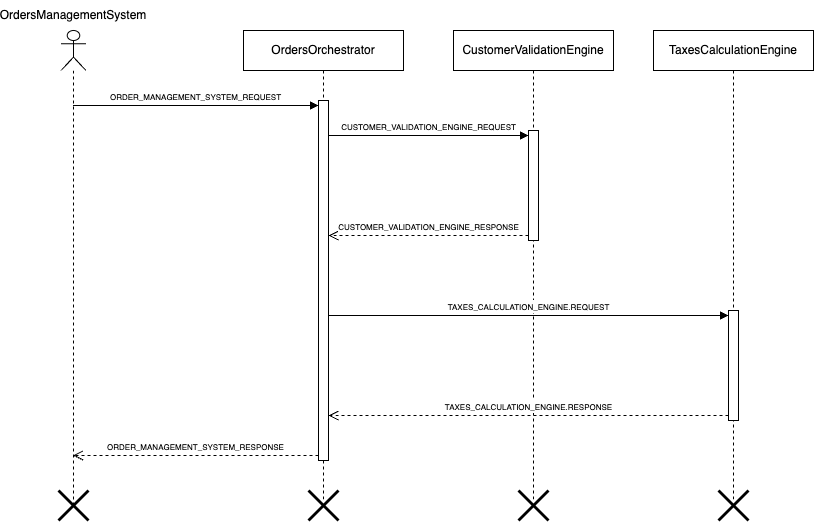

The diagram above was exported from draw.io. Its source (the exported page's mxGraphModel, read from the mxfile embedded in the PNG):
<mxGraphModel dx="1366" dy="725" grid="1" gridSize="10" guides="1" tooltips="1" connect="1" arrows="1" fold="1" page="1" pageScale="1" pageWidth="850" pageHeight="1100" math="0" shadow="0">
  <root>
    <mxCell id="0" />
    <mxCell id="1" parent="0" />
    <mxCell id="tdM8rI832HqmmriT_yJo-10" value="OrdersOrchestrator" style="shape=umlLifeline;perimeter=lifelinePerimeter;whiteSpace=wrap;html=1;container=1;dropTarget=0;collapsible=0;recursiveResize=0;outlineConnect=0;portConstraint=eastwest;newEdgeStyle={&quot;curved&quot;:0,&quot;rounded&quot;:0};" vertex="1" parent="1">
      <mxGeometry x="270" y="90" width="160" height="470" as="geometry" />
    </mxCell>
    <mxCell id="tdM8rI832HqmmriT_yJo-47" value="" style="html=1;points=[[0,0,0,0,5],[0,1,0,0,-5],[1,0,0,0,5],[1,1,0,0,-5]];perimeter=orthogonalPerimeter;outlineConnect=0;targetShapes=umlLifeline;portConstraint=eastwest;newEdgeStyle={&quot;curved&quot;:0,&quot;rounded&quot;:0};" vertex="1" parent="tdM8rI832HqmmriT_yJo-10">
      <mxGeometry x="75" y="70" width="10" height="360" as="geometry" />
    </mxCell>
    <mxCell id="tdM8rI832HqmmriT_yJo-11" value="CustomerValidationEngine" style="shape=umlLifeline;perimeter=lifelinePerimeter;whiteSpace=wrap;html=1;container=1;dropTarget=0;collapsible=0;recursiveResize=0;outlineConnect=0;portConstraint=eastwest;newEdgeStyle={&quot;curved&quot;:0,&quot;rounded&quot;:0};" vertex="1" parent="1">
      <mxGeometry x="480" y="90" width="160" height="470" as="geometry" />
    </mxCell>
    <mxCell id="tdM8rI832HqmmriT_yJo-50" value="" style="html=1;points=[[0,0,0,0,5],[0,1,0,0,-5],[1,0,0,0,5],[1,1,0,0,-5]];perimeter=orthogonalPerimeter;outlineConnect=0;targetShapes=umlLifeline;portConstraint=eastwest;newEdgeStyle={&quot;curved&quot;:0,&quot;rounded&quot;:0};" vertex="1" parent="tdM8rI832HqmmriT_yJo-11">
      <mxGeometry x="75" y="100" width="10" height="110" as="geometry" />
    </mxCell>
    <mxCell id="tdM8rI832HqmmriT_yJo-12" value="TaxesCalculationEngine" style="shape=umlLifeline;perimeter=lifelinePerimeter;whiteSpace=wrap;html=1;container=1;dropTarget=0;collapsible=0;recursiveResize=0;outlineConnect=0;portConstraint=eastwest;newEdgeStyle={&quot;curved&quot;:0,&quot;rounded&quot;:0};" vertex="1" parent="1">
      <mxGeometry x="680" y="90" width="160" height="470" as="geometry" />
    </mxCell>
    <mxCell id="tdM8rI832HqmmriT_yJo-53" value="" style="html=1;points=[[0,0,0,0,5],[0,1,0,0,-5],[1,0,0,0,5],[1,1,0,0,-5]];perimeter=orthogonalPerimeter;outlineConnect=0;targetShapes=umlLifeline;portConstraint=eastwest;newEdgeStyle={&quot;curved&quot;:0,&quot;rounded&quot;:0};" vertex="1" parent="tdM8rI832HqmmriT_yJo-12">
      <mxGeometry x="75" y="280" width="10" height="110" as="geometry" />
    </mxCell>
    <mxCell id="tdM8rI832HqmmriT_yJo-41" value="" style="shape=umlLifeline;perimeter=lifelinePerimeter;whiteSpace=wrap;html=1;container=1;dropTarget=0;collapsible=0;recursiveResize=0;outlineConnect=0;portConstraint=eastwest;newEdgeStyle={&quot;curved&quot;:0,&quot;rounded&quot;:0};participant=umlActor;" vertex="1" parent="1">
      <mxGeometry x="87.5" y="90" width="25" height="475" as="geometry" />
    </mxCell>
    <mxCell id="tdM8rI832HqmmriT_yJo-49" value="&lt;font style=&quot;font-size: 8px;&quot;&gt;ORDER_MANAGEMENT_SYSTEM_RESPONSE&lt;/font&gt;" style="html=1;verticalAlign=bottom;endArrow=open;dashed=1;endSize=8;curved=0;rounded=0;exitX=0;exitY=1;exitDx=0;exitDy=-5;" edge="1" source="tdM8rI832HqmmriT_yJo-47" parent="1" target="tdM8rI832HqmmriT_yJo-41">
      <mxGeometry relative="1" as="geometry">
        <mxPoint x="280" y="235" as="targetPoint" />
      </mxGeometry>
    </mxCell>
    <mxCell id="tdM8rI832HqmmriT_yJo-48" value="&lt;font style=&quot;font-size: 8px;&quot;&gt;ORDER_MANAGEMENT_SYSTEM_REQUEST&lt;/font&gt;" style="html=1;verticalAlign=bottom;endArrow=block;curved=0;rounded=0;entryX=0;entryY=0;entryDx=0;entryDy=5;" edge="1" target="tdM8rI832HqmmriT_yJo-47" parent="1" source="tdM8rI832HqmmriT_yJo-41">
      <mxGeometry x="0.0005" relative="1" as="geometry">
        <mxPoint x="280" y="165" as="sourcePoint" />
        <mxPoint as="offset" />
      </mxGeometry>
    </mxCell>
    <mxCell id="tdM8rI832HqmmriT_yJo-51" value="&lt;font style=&quot;font-size: 8px;&quot;&gt;CUSTOMER_VALIDATION_ENGINE_REQUEST&lt;/font&gt;" style="html=1;verticalAlign=bottom;endArrow=block;curved=0;rounded=0;entryX=0;entryY=0;entryDx=0;entryDy=5;" edge="1" target="tdM8rI832HqmmriT_yJo-50" parent="1" source="tdM8rI832HqmmriT_yJo-47">
      <mxGeometry relative="1" as="geometry">
        <mxPoint x="460" y="195" as="sourcePoint" />
      </mxGeometry>
    </mxCell>
    <mxCell id="tdM8rI832HqmmriT_yJo-52" value="&lt;font style=&quot;font-size: 8px;&quot;&gt;CUSTOMER_VALIDATION_ENGINE_RESPONSE&lt;/font&gt;" style="html=1;verticalAlign=bottom;endArrow=open;dashed=1;endSize=8;curved=0;rounded=0;exitX=0;exitY=1;exitDx=0;exitDy=-5;" edge="1" source="tdM8rI832HqmmriT_yJo-50" parent="1" target="tdM8rI832HqmmriT_yJo-47">
      <mxGeometry x="0.0018" relative="1" as="geometry">
        <mxPoint x="360" y="265" as="targetPoint" />
        <mxPoint as="offset" />
      </mxGeometry>
    </mxCell>
    <mxCell id="tdM8rI832HqmmriT_yJo-54" value="&lt;font style=&quot;font-size: 8px;&quot;&gt;TAXES_CALCULATION_ENGINE.REQUEST&lt;/font&gt;" style="html=1;verticalAlign=bottom;endArrow=block;curved=0;rounded=0;entryX=0;entryY=0;entryDx=0;entryDy=5;" edge="1" target="tdM8rI832HqmmriT_yJo-53" parent="1" source="tdM8rI832HqmmriT_yJo-47">
      <mxGeometry relative="1" as="geometry">
        <mxPoint x="360" y="375" as="sourcePoint" />
        <mxPoint as="offset" />
      </mxGeometry>
    </mxCell>
    <mxCell id="tdM8rI832HqmmriT_yJo-55" value="&lt;font style=&quot;font-size: 8px;&quot;&gt;TAXES_CALCULATION_ENGINE.RESPONSE&lt;/font&gt;" style="html=1;verticalAlign=bottom;endArrow=open;dashed=1;endSize=8;curved=0;rounded=0;exitX=0;exitY=1;exitDx=0;exitDy=-5;" edge="1" source="tdM8rI832HqmmriT_yJo-53" parent="1" target="tdM8rI832HqmmriT_yJo-47">
      <mxGeometry relative="1" as="geometry">
        <mxPoint x="670" y="405" as="targetPoint" />
      </mxGeometry>
    </mxCell>
    <mxCell id="tdM8rI832HqmmriT_yJo-56" value="" style="shape=umlDestroy;whiteSpace=wrap;html=1;strokeWidth=3;targetShapes=umlLifeline;" vertex="1" parent="1">
      <mxGeometry x="85" y="550" width="30" height="30" as="geometry" />
    </mxCell>
    <mxCell id="tdM8rI832HqmmriT_yJo-57" value="" style="shape=umlDestroy;whiteSpace=wrap;html=1;strokeWidth=3;targetShapes=umlLifeline;" vertex="1" parent="1">
      <mxGeometry x="335" y="550" width="30" height="30" as="geometry" />
    </mxCell>
    <mxCell id="tdM8rI832HqmmriT_yJo-58" value="" style="shape=umlDestroy;whiteSpace=wrap;html=1;strokeWidth=3;targetShapes=umlLifeline;" vertex="1" parent="1">
      <mxGeometry x="545" y="550" width="30" height="30" as="geometry" />
    </mxCell>
    <mxCell id="tdM8rI832HqmmriT_yJo-59" value="" style="shape=umlDestroy;whiteSpace=wrap;html=1;strokeWidth=3;targetShapes=umlLifeline;" vertex="1" parent="1">
      <mxGeometry x="745" y="550" width="30" height="30" as="geometry" />
    </mxCell>
    <mxCell id="tdM8rI832HqmmriT_yJo-60" value="OrdersManagementSystem" style="text;html=1;strokeColor=none;fillColor=none;align=center;verticalAlign=middle;whiteSpace=wrap;rounded=0;" vertex="1" parent="1">
      <mxGeometry x="70" y="60" width="60" height="30" as="geometry" />
    </mxCell>
  </root>
</mxGraphModel>